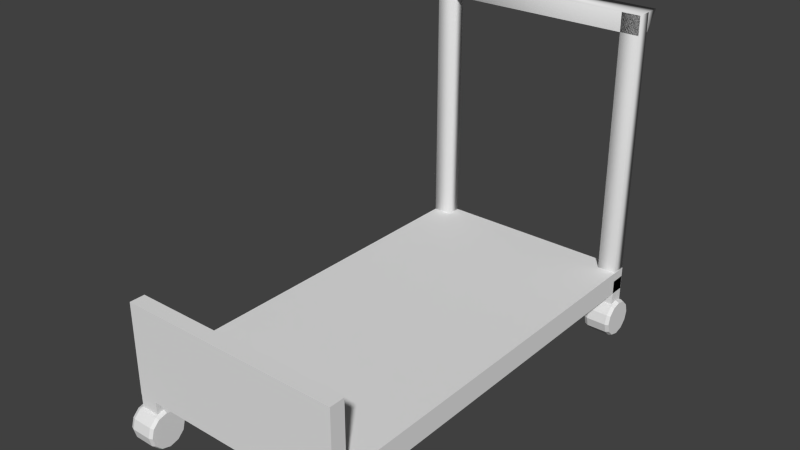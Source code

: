 # Source: Dolly.blend  (saved by Blender 2.73.0; exported with 4.5.12 LTS)
import bpy
from mathutils import Matrix  # noqa: F401  (used for matrix-valued properties, if any)

bpy.ops.wm.read_factory_settings(use_empty=True)
scene = bpy.context.scene
scene.name = 'Scene'

# ---- collections
col_collection_1 = bpy.data.collections.new('Collection 1'); scene.collection.children.link(col_collection_1)

# ---- materials (node trees are filled in below, after node groups)
mat_material = bpy.data.materials.new('Material')
mat_material.alpha_threshold = 0.0
mat_material.use_transparent_shadow = False
mat_material.roughness = 0.5
mat_material.line_color = (0.0, 0.0, 0.0, 1.0)

# ---- material node trees

# ---- world
world_world = bpy.data.worlds.new('World'); scene.world = world_world
world_world.color = (0.05088, 0.05088, 0.05088)
world_world.use_sun_shadow = False
world_world.sun_shadow_jitter_overblur = 0.0
world_world.cycles.sampling_method = 'MANUAL'
world_world.cycles.sample_map_resolution = 256

# ---- meshes
me_cube_012 = bpy.data.meshes.new('Cube.012')
me_cube_012.from_pydata([(-1.0, -1.0, 4.432), (-1.0, 1.0, 4.432), (1.0, 1.0, 4.432), (1.0, -1.0, 4.432), (-1.0, -1.0, 5.112), (-1.0, 1.0, 5.112), (1.0, 1.0, 5.112), (1.0, -1.0, 5.112), (21.02, -1.0, 4.432), (21.02, 1.0, 4.432), (23.02, 1.0, 4.432), (23.02, -1.0, 4.432), (21.02, -1.0, 5.112), (21.02, 1.0, 5.112), (23.02, 1.0, 5.112), (23.02, -1.0, 5.112), (21.02, 53.79, 4.432), (21.02, 55.79, 4.432), (23.02, 55.79, 4.432), (23.02, 53.79, 4.432), (21.02, 53.79, 5.112), (21.02, 55.79, 5.112), (23.02, 55.79, 5.112), (23.02, 53.79, 5.112), (-1.004, 53.79, 4.432), (-1.004, 55.79, 4.432), (0.996, 55.79, 4.432), (0.996, 53.79, 4.432), (-1.004, 53.79, 5.112), (-1.004, 55.79, 5.112), (0.996, 55.79, 5.112), (0.996, 53.79, 5.112), (23.02, 55.81, 4.788), (23.02, 1.019, 4.788), (-1.025, 1.019, 4.788), (-1.025, 55.81, 4.788), (23.02, 55.81, 5.334), (23.02, 1.019, 5.334), (-1.025, 1.019, 5.334), (-1.025, 55.81, 5.334), (23.02, -1.012, 4.788), (-1.025, -1.012, 4.788), (23.02, -1.012, 5.334), (-1.025, -1.012, 5.334), (23.02, 1.019, 6.956), (-1.025, 1.019, 6.956), (23.02, -1.012, 6.956), (-1.025, -1.012, 6.956)], [], [(4, 5, 1, 0), (5, 6, 2, 1), (6, 7, 3, 2), (7, 4, 0, 3), (0, 1, 2, 3), (7, 6, 5, 4), (12, 13, 9, 8), (13, 14, 10, 9), (14, 15, 11, 10), (15, 12, 8, 11), (8, 9, 10, 11), (15, 14, 13, 12), (20, 21, 17, 16), (21, 22, 18, 17), (22, 23, 19, 18), (23, 20, 16, 19), (16, 17, 18, 19), (23, 22, 21, 20), (28, 29, 25, 24), (29, 30, 26, 25), (30, 31, 27, 26), (31, 28, 24, 27), (24, 25, 26, 27), (31, 30, 29, 28), (32, 33, 34, 35), (36, 39, 38, 37), (32, 36, 37, 33), (38, 43, 47, 45), (34, 38, 39, 35), (36, 32, 35, 39), (40, 42, 43, 41), (38, 34, 41, 43), (33, 37, 42, 40), (34, 33, 40, 41), (44, 45, 47, 46), (42, 37, 44, 46), (43, 42, 46, 47), (37, 38, 45, 44)])
me_cube_012.materials.append(mat_material)
me_cube_012.use_remesh_preserve_volume = False
me_cube_012.use_remesh_preserve_attributes = False
me_cube_012.use_mirror_vertex_groups = False
me_cube_012.update()
me_cylinder_002 = bpy.data.meshes.new('Cylinder.002')
me_cylinder_002.from_pydata([(-2.247e-09, 0.9246, -0.9246), (-2.247e-09, 0.9246, 0.9246), (0.4623, 0.8007, -0.9246), (0.4623, 0.8007, 0.9246), (0.8007, 0.4623, -0.9246), (0.8007, 0.4623, 0.9246), (0.9246, -5.09e-08, -0.9246), (0.9246, -5.09e-08, 0.9246), (0.8007, -0.4623, -0.9246), (0.8007, -0.4623, 0.9246), (0.4623, -0.8007, -0.9246), (0.4623, -0.8007, 0.9246), (1.374e-07, -0.9246, -0.9246), (1.374e-07, -0.9246, 0.9246), (-0.4623, -0.8007, -0.9246), (-0.4623, -0.8007, 0.9246), (-0.8007, -0.4623, -0.9246), (-0.8007, -0.4623, 0.9246), (-0.9246, -4.403e-07, -0.9246), (-0.9246, -4.403e-07, 0.9246), (-0.8007, 0.4623, -0.9246), (-0.8007, 0.4623, 0.9246), (-0.4623, 0.8007, -0.9246), (-0.4623, 0.8007, 0.9246), (1.201e-08, 1.0, -0.6885), (-1.201e-08, 1.0, 0.6885), (0.5, 0.866, 0.6885), (0.5, 0.866, -0.6885), (0.866, 0.5, 0.6885), (0.866, 0.5, -0.6885), (1.0, -4.371e-08, 0.6885), (1.0, -4.371e-08, -0.6885), (0.866, -0.5, 0.6885), (0.866, -0.5, -0.6885), (0.5, -0.866, 0.6885), (0.5, -0.866, -0.6885), (1.39e-07, -1.0, 0.6885), (1.63e-07, -1.0, -0.6885), (-0.5, -0.866, 0.6885), (-0.5, -0.866, -0.6885), (-0.866, -0.5, 0.6885), (-0.866, -0.5, -0.6885), (-1.0, -4.649e-07, 0.6885), (-1.0, -4.649e-07, -0.6885), (-0.866, 0.5, 0.6885), (-0.866, 0.5, -0.6885), (-0.5, 0.866, 0.6885), (-0.5, 0.866, -0.6885)], [], [(25, 1, 3, 26), (26, 3, 5, 28), (28, 5, 7, 30), (30, 7, 9, 32), (32, 9, 11, 34), (34, 11, 13, 36), (36, 13, 15, 38), (38, 15, 17, 40), (40, 17, 19, 42), (42, 19, 21, 44), (3, 1, 23, 21, 19, 17, 15, 13, 11, 9, 7, 5), (46, 23, 1, 25), (44, 21, 23, 46), (0, 2, 4, 6, 8, 10, 12, 14, 16, 18, 20, 22), (20, 45, 47, 22), (45, 44, 46, 47), (22, 47, 24, 0), (47, 46, 25, 24), (18, 43, 45, 20), (43, 42, 44, 45), (16, 41, 43, 18), (41, 40, 42, 43), (14, 39, 41, 16), (39, 38, 40, 41), (12, 37, 39, 14), (37, 36, 38, 39), (10, 35, 37, 12), (35, 34, 36, 37), (8, 33, 35, 10), (33, 32, 34, 35), (6, 31, 33, 8), (31, 30, 32, 33), (4, 29, 31, 6), (29, 28, 30, 31), (2, 27, 29, 4), (27, 26, 28, 29), (0, 24, 27, 2), (24, 25, 26, 27)])
me_cylinder_002.use_remesh_preserve_volume = False
me_cylinder_002.use_remesh_preserve_attributes = False
me_cylinder_002.use_mirror_vertex_groups = False
me_cylinder_002.update()
me_cylinder_003 = bpy.data.meshes.new('Cylinder.003')
me_cylinder_003.from_pydata([(-2.247e-09, 0.9246, -0.9246), (-2.247e-09, 0.9246, 0.9246), (0.4623, 0.8007, -0.9246), (0.4623, 0.8007, 0.9246), (0.8007, 0.4623, -0.9246), (0.8007, 0.4623, 0.9246), (0.9246, -5.09e-08, -0.9246), (0.9246, -5.09e-08, 0.9246), (0.8007, -0.4623, -0.9246), (0.8007, -0.4623, 0.9246), (0.4623, -0.8007, -0.9246), (0.4623, -0.8007, 0.9246), (1.374e-07, -0.9246, -0.9246), (1.374e-07, -0.9246, 0.9246), (-0.4623, -0.8007, -0.9246), (-0.4623, -0.8007, 0.9246), (-0.8007, -0.4623, -0.9246), (-0.8007, -0.4623, 0.9246), (-0.9246, -4.403e-07, -0.9246), (-0.9246, -4.403e-07, 0.9246), (-0.8007, 0.4623, -0.9246), (-0.8007, 0.4623, 0.9246), (-0.4623, 0.8007, -0.9246), (-0.4623, 0.8007, 0.9246), (1.201e-08, 1.0, -0.6885), (-1.201e-08, 1.0, 0.6885), (0.5, 0.866, 0.6885), (0.5, 0.866, -0.6885), (0.866, 0.5, 0.6885), (0.866, 0.5, -0.6885), (1.0, -4.371e-08, 0.6885), (1.0, -4.371e-08, -0.6885), (0.866, -0.5, 0.6885), (0.866, -0.5, -0.6885), (0.5, -0.866, 0.6885), (0.5, -0.866, -0.6885), (1.39e-07, -1.0, 0.6885), (1.63e-07, -1.0, -0.6885), (-0.5, -0.866, 0.6885), (-0.5, -0.866, -0.6885), (-0.866, -0.5, 0.6885), (-0.866, -0.5, -0.6885), (-1.0, -4.649e-07, 0.6885), (-1.0, -4.649e-07, -0.6885), (-0.866, 0.5, 0.6885), (-0.866, 0.5, -0.6885), (-0.5, 0.866, 0.6885), (-0.5, 0.866, -0.6885)], [], [(25, 1, 3, 26), (26, 3, 5, 28), (28, 5, 7, 30), (30, 7, 9, 32), (32, 9, 11, 34), (34, 11, 13, 36), (36, 13, 15, 38), (38, 15, 17, 40), (40, 17, 19, 42), (42, 19, 21, 44), (3, 1, 23, 21, 19, 17, 15, 13, 11, 9, 7, 5), (46, 23, 1, 25), (44, 21, 23, 46), (0, 2, 4, 6, 8, 10, 12, 14, 16, 18, 20, 22), (20, 45, 47, 22), (45, 44, 46, 47), (22, 47, 24, 0), (47, 46, 25, 24), (18, 43, 45, 20), (43, 42, 44, 45), (16, 41, 43, 18), (41, 40, 42, 43), (14, 39, 41, 16), (39, 38, 40, 41), (12, 37, 39, 14), (37, 36, 38, 39), (10, 35, 37, 12), (35, 34, 36, 37), (8, 33, 35, 10), (33, 32, 34, 35), (6, 31, 33, 8), (31, 30, 32, 33), (4, 29, 31, 6), (29, 28, 30, 31), (2, 27, 29, 4), (27, 26, 28, 29), (0, 24, 27, 2), (24, 25, 26, 27)])
me_cylinder_003.use_remesh_preserve_volume = False
me_cylinder_003.use_remesh_preserve_attributes = False
me_cylinder_003.use_mirror_vertex_groups = False
me_cylinder_003.update()
me_cylinder = bpy.data.meshes.new('Cylinder')
me_cylinder.from_pydata([(-2.247e-09, 0.9246, -0.9246), (-2.247e-09, 0.9246, 0.9246), (0.4623, 0.8007, -0.9246), (0.4623, 0.8007, 0.9246), (0.8007, 0.4623, -0.9246), (0.8007, 0.4623, 0.9246), (0.9246, -5.09e-08, -0.9246), (0.9246, -5.09e-08, 0.9246), (0.8007, -0.4623, -0.9246), (0.8007, -0.4623, 0.9246), (0.4623, -0.8007, -0.9246), (0.4623, -0.8007, 0.9246), (1.374e-07, -0.9246, -0.9246), (1.374e-07, -0.9246, 0.9246), (-0.4623, -0.8007, -0.9246), (-0.4623, -0.8007, 0.9246), (-0.8007, -0.4623, -0.9246), (-0.8007, -0.4623, 0.9246), (-0.9246, -4.403e-07, -0.9246), (-0.9246, -4.403e-07, 0.9246), (-0.8007, 0.4623, -0.9246), (-0.8007, 0.4623, 0.9246), (-0.4623, 0.8007, -0.9246), (-0.4623, 0.8007, 0.9246), (1.201e-08, 1.0, -0.6885), (-1.201e-08, 1.0, 0.6885), (0.5, 0.866, 0.6885), (0.5, 0.866, -0.6885), (0.866, 0.5, 0.6885), (0.866, 0.5, -0.6885), (1.0, -4.371e-08, 0.6885), (1.0, -4.371e-08, -0.6885), (0.866, -0.5, 0.6885), (0.866, -0.5, -0.6885), (0.5, -0.866, 0.6885), (0.5, -0.866, -0.6885), (1.39e-07, -1.0, 0.6885), (1.63e-07, -1.0, -0.6885), (-0.5, -0.866, 0.6885), (-0.5, -0.866, -0.6885), (-0.866, -0.5, 0.6885), (-0.866, -0.5, -0.6885), (-1.0, -4.649e-07, 0.6885), (-1.0, -4.649e-07, -0.6885), (-0.866, 0.5, 0.6885), (-0.866, 0.5, -0.6885), (-0.5, 0.866, 0.6885), (-0.5, 0.866, -0.6885)], [], [(25, 1, 3, 26), (26, 3, 5, 28), (28, 5, 7, 30), (30, 7, 9, 32), (32, 9, 11, 34), (34, 11, 13, 36), (36, 13, 15, 38), (38, 15, 17, 40), (40, 17, 19, 42), (42, 19, 21, 44), (3, 1, 23, 21, 19, 17, 15, 13, 11, 9, 7, 5), (46, 23, 1, 25), (44, 21, 23, 46), (0, 2, 4, 6, 8, 10, 12, 14, 16, 18, 20, 22), (20, 45, 47, 22), (45, 44, 46, 47), (22, 47, 24, 0), (47, 46, 25, 24), (18, 43, 45, 20), (43, 42, 44, 45), (16, 41, 43, 18), (41, 40, 42, 43), (14, 39, 41, 16), (39, 38, 40, 41), (12, 37, 39, 14), (37, 36, 38, 39), (10, 35, 37, 12), (35, 34, 36, 37), (8, 33, 35, 10), (33, 32, 34, 35), (6, 31, 33, 8), (31, 30, 32, 33), (4, 29, 31, 6), (29, 28, 30, 31), (2, 27, 29, 4), (27, 26, 28, 29), (0, 24, 27, 2), (24, 25, 26, 27)])
me_cylinder.use_remesh_preserve_volume = False
me_cylinder.use_remesh_preserve_attributes = False
me_cylinder.use_mirror_vertex_groups = False
me_cylinder.update()
me_cylinder_001 = bpy.data.meshes.new('Cylinder.001')
me_cylinder_001.from_pydata([(-2.247e-09, 0.9246, -0.9246), (-2.247e-09, 0.9246, 0.9246), (0.4623, 0.8007, -0.9246), (0.4623, 0.8007, 0.9246), (0.8007, 0.4623, -0.9246), (0.8007, 0.4623, 0.9246), (0.9246, -5.09e-08, -0.9246), (0.9246, -5.09e-08, 0.9246), (0.8007, -0.4623, -0.9246), (0.8007, -0.4623, 0.9246), (0.4623, -0.8007, -0.9246), (0.4623, -0.8007, 0.9246), (1.374e-07, -0.9246, -0.9246), (1.374e-07, -0.9246, 0.9246), (-0.4623, -0.8007, -0.9246), (-0.4623, -0.8007, 0.9246), (-0.8007, -0.4623, -0.9246), (-0.8007, -0.4623, 0.9246), (-0.9246, -4.403e-07, -0.9246), (-0.9246, -4.403e-07, 0.9246), (-0.8007, 0.4623, -0.9246), (-0.8007, 0.4623, 0.9246), (-0.4623, 0.8007, -0.9246), (-0.4623, 0.8007, 0.9246), (1.201e-08, 1.0, -0.6885), (-1.201e-08, 1.0, 0.6885), (0.5, 0.866, 0.6885), (0.5, 0.866, -0.6885), (0.866, 0.5, 0.6885), (0.866, 0.5, -0.6885), (1.0, -4.371e-08, 0.6885), (1.0, -4.371e-08, -0.6885), (0.866, -0.5, 0.6885), (0.866, -0.5, -0.6885), (0.5, -0.866, 0.6885), (0.5, -0.866, -0.6885), (1.39e-07, -1.0, 0.6885), (1.63e-07, -1.0, -0.6885), (-0.5, -0.866, 0.6885), (-0.5, -0.866, -0.6885), (-0.866, -0.5, 0.6885), (-0.866, -0.5, -0.6885), (-1.0, -4.649e-07, 0.6885), (-1.0, -4.649e-07, -0.6885), (-0.866, 0.5, 0.6885), (-0.866, 0.5, -0.6885), (-0.5, 0.866, 0.6885), (-0.5, 0.866, -0.6885)], [], [(25, 1, 3, 26), (26, 3, 5, 28), (28, 5, 7, 30), (30, 7, 9, 32), (32, 9, 11, 34), (34, 11, 13, 36), (36, 13, 15, 38), (38, 15, 17, 40), (40, 17, 19, 42), (42, 19, 21, 44), (3, 1, 23, 21, 19, 17, 15, 13, 11, 9, 7, 5), (46, 23, 1, 25), (44, 21, 23, 46), (0, 2, 4, 6, 8, 10, 12, 14, 16, 18, 20, 22), (20, 45, 47, 22), (45, 44, 46, 47), (22, 47, 24, 0), (47, 46, 25, 24), (18, 43, 45, 20), (43, 42, 44, 45), (16, 41, 43, 18), (41, 40, 42, 43), (14, 39, 41, 16), (39, 38, 40, 41), (12, 37, 39, 14), (37, 36, 38, 39), (10, 35, 37, 12), (35, 34, 36, 37), (8, 33, 35, 10), (33, 32, 34, 35), (6, 31, 33, 8), (31, 30, 32, 33), (4, 29, 31, 6), (29, 28, 30, 31), (2, 27, 29, 4), (27, 26, 28, 29), (0, 24, 27, 2), (24, 25, 26, 27)])
me_cylinder_001.use_remesh_preserve_volume = False
me_cylinder_001.use_remesh_preserve_attributes = False
me_cylinder_001.use_mirror_vertex_groups = False
me_cylinder_001.update()
me_cube_001 = bpy.data.meshes.new('Cube.001')
me_cube_001.from_pydata([(-1.009, -1.0, 5.116), (-1.009, 1.0, 5.116), (-1.009, 1.0, 4.679), (-1.009, -1.0, 4.679), (22.99, -1.0, 5.116), (22.99, 1.0, 5.116), (22.99, 1.0, 4.679), (22.99, -1.0, 4.679), (21.0, -1.0, -1.0), (21.0, 1.0, -1.0), (23.0, 1.0, -1.0), (23.0, -1.0, -1.0), (21.0, -1.0, 5.112), (21.0, 1.0, 5.112), (23.0, 1.0, 5.112), (23.0, -1.0, 5.112), (-1.0, -1.0, -1.0), (-1.0, 1.0, -1.0), (1.0, 1.0, -1.0), (1.0, -1.0, -1.0), (-1.0, -1.0, 5.112), (-1.0, 1.0, 5.112), (1.0, 1.0, 5.112), (1.0, -1.0, 5.112), (-1.009, 2.791, 5.116), (-1.009, 1.114, 4.679), (22.99, 2.791, 5.116), (22.99, 1.114, 4.679)], [], [(4, 5, 1, 0), (2, 1, 24, 25), (6, 7, 3, 2), (7, 4, 0, 3), (0, 1, 2, 3), (7, 6, 5, 4), (12, 13, 9, 8), (13, 14, 10, 9), (14, 15, 11, 10), (15, 12, 8, 11), (8, 9, 10, 11), (15, 14, 13, 12), (20, 21, 17, 16), (21, 22, 18, 17), (22, 23, 19, 18), (23, 20, 16, 19), (16, 17, 18, 19), (23, 22, 21, 20), (26, 27, 25, 24), (6, 2, 25, 27), (5, 6, 27, 26), (1, 5, 26, 24)])
me_cube_001.polygons.foreach_set('use_smooth', [True] * 22)
me_cube_001.use_remesh_preserve_volume = False
me_cube_001.use_remesh_preserve_attributes = False
me_cube_001.use_mirror_vertex_groups = False
me_cube_001.update()

# ---- objects
ob_dolly = bpy.data.objects.new('Dolly', me_cube_012)
ob_wheel_002 = bpy.data.objects.new('Wheel.002', me_cylinder_002)
ob_wheel_003 = bpy.data.objects.new('Wheel.003', me_cylinder_003)
ob_wheel = bpy.data.objects.new('Wheel', me_cylinder)
ob_wheel_001 = bpy.data.objects.new('Wheel.001', me_cylinder_001)
ob_dollyhandle = bpy.data.objects.new('DollyHandle', me_cube_001)

# ---- transforms, parenting, visibility, modifiers, constraints
ob_dolly.location = (0.0, -2.173, -1.38)
ob_dolly.scale = (0.08317, 0.06628, 0.3804)
ob_dolly.lineart.crease_threshold = 0.0
ob_wheel_002.parent = ob_dolly
ob_wheel_002.matrix_parent_inverse = Matrix(((12.02, 4.768e-07, 0.0, 11.0), (-3.387e-06, 15.09, 0.0, 28.41), (-6.033e-07, 0.0, 2.629, 5.061), (0.0, 0.0, 0.0, 1.0)))
ob_wheel_002.location = (0.9167, -1.888, -0.3726)
ob_wheel_002.rotation_euler = (0.0, 1.571, 0.0)
ob_wheel_002.scale = (0.1708, 0.1708, 0.1321)
ob_wheel_002.lineart.crease_threshold = 0.0
ob_wheel_003.parent = ob_dolly
ob_wheel_003.matrix_parent_inverse = Matrix(((12.02, 4.768e-07, 0.0, 11.0), (-3.387e-06, 15.09, 0.0, 28.41), (-6.033e-07, 0.0, 2.629, 5.061), (0.0, 0.0, 0.0, 1.0)))
ob_wheel_003.location = (-0.9155, -1.888, -0.3726)
ob_wheel_003.rotation_euler = (0.0, 1.571, 0.0)
ob_wheel_003.scale = (0.1708, 0.1708, 0.1321)
ob_wheel_003.lineart.crease_threshold = 0.0
ob_wheel.parent = ob_dolly
ob_wheel.matrix_parent_inverse = Matrix(((12.02, 4.768e-07, 0.0, 11.0), (-3.387e-06, 15.09, 0.0, 28.41), (-6.033e-07, 0.0, 2.629, 5.061), (0.0, 0.0, 0.0, 1.0)))
ob_wheel.location = (-0.9088, 1.745, -0.3726)
ob_wheel.rotation_euler = (0.0, 1.571, 0.0)
ob_wheel.scale = (0.1708, 0.1708, 0.1321)
ob_wheel.lineart.crease_threshold = 0.0
ob_wheel_001.parent = ob_dolly
ob_wheel_001.matrix_parent_inverse = Matrix(((12.02, 4.768e-07, 0.0, 11.0), (-3.387e-06, 15.09, 0.0, 28.41), (-6.033e-07, 0.0, 2.629, 5.061), (0.0, 0.0, 0.0, 1.0)))
ob_wheel_001.location = (0.9167, 1.745, -0.3726)
ob_wheel_001.rotation_euler = (0.0, 1.571, 0.0)
ob_wheel_001.scale = (0.1708, 0.1708, 0.1321)
ob_wheel_001.lineart.crease_threshold = 0.0
ob_dollyhandle.parent = ob_dolly
ob_dollyhandle.matrix_parent_inverse = Matrix(((12.02, 4.768e-07, 0.0, 11.0), (-3.387e-06, 15.09, 0.0, 28.41), (-6.033e-07, 0.0, 2.629, 5.061), (0.0, 0.0, 0.0, 1.0)))
ob_dollyhandle.location = (-0.9151, 1.748, 0.4742)
ob_dollyhandle.scale = (0.08317, 0.06628, 0.3804)
ob_dollyhandle.lineart.crease_threshold = 0.0

# ---- collection membership
col_collection_1.objects.link(ob_dolly)
col_collection_1.objects.link(ob_wheel_002)
col_collection_1.objects.link(ob_wheel_003)
col_collection_1.objects.link(ob_wheel)
col_collection_1.objects.link(ob_wheel_001)
col_collection_1.objects.link(ob_dollyhandle)

# ---- scene / render settings (as saved in the file)
scene.frame_start = 1; scene.frame_end = 250; scene.frame_set(114)
scene.render.engine = 'BLENDER_EEVEE_NEXT'
scene.render.resolution_percentage = 50
scene.render.dither_intensity = 0.0
scene.cycles.use_denoising = False
scene.cycles.samples = 10
scene.cycles.sampling_pattern = 'TABULATED_SOBOL'
scene.cycles.light_sampling_threshold = 0.0
scene.cycles.use_adaptive_sampling = False
scene.cycles.use_light_tree = False
scene.cycles.blur_glossy = 0.0
scene.cycles.pixel_filter_type = 'GAUSSIAN'
scene.cycles.sample_clamp_indirect = 0.0
scene.view_settings.view_transform = 'Standard'
bpy.context.view_layer.update()

# ---- added for rendering (the .blend has no active camera and no usable light): camera, sun
cam_auto = bpy.data.cameras.new('AutoCamera')
cam_auto.lens = 50.0
cam_auto.sensor_width = 36.0
cam_auto.clip_end = 1000.0
ob_auto_camera = bpy.data.objects.new('AutoCamera', cam_auto)
scene.collection.objects.link(ob_auto_camera)
ob_auto_camera.location = (5.90002, -6.33429, 5.47162)
ob_auto_camera.rotation_euler = (1.09748, -7.21219e-08, 0.694738)
scene.camera = ob_auto_camera
light_auto_sun = bpy.data.lights.new('AutoSun', 'SUN')
light_auto_sun.energy = 3.0
light_auto_sun.angle = 0.0523599
ob_auto_sun = bpy.data.objects.new('AutoSun', light_auto_sun)
scene.collection.objects.link(ob_auto_sun)
ob_auto_sun.rotation_euler = (0.872665, 0.174533, 0.523599)
bpy.context.view_layer.update()

